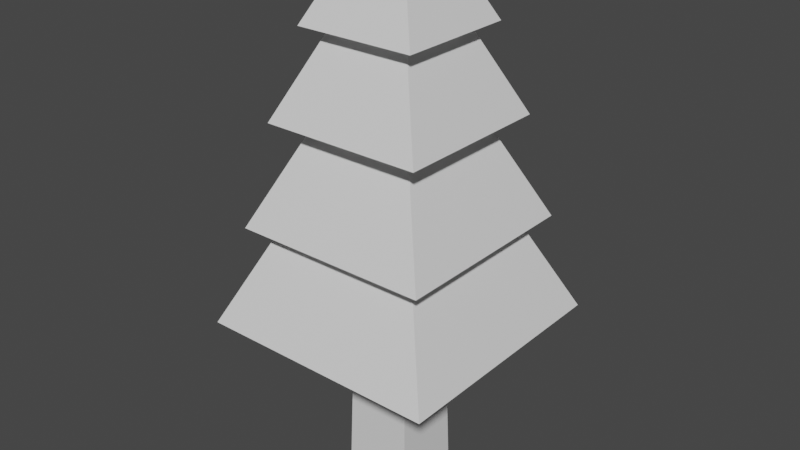 # Source: pine_tree_WIP.blend  (saved by Blender 2.80.75; exported with 4.5.12 LTS)
import bpy
from mathutils import Matrix  # noqa: F401  (used for matrix-valued properties, if any)

bpy.ops.wm.read_factory_settings(use_empty=True)
scene = bpy.context.scene
scene.name = 'Scene'

# ---- collections
col_collection = bpy.data.collections.new('Collection'); scene.collection.children.link(col_collection)

# ---- materials (node trees are filled in below, after node groups)
mat_leaf = bpy.data.materials.new('Leaf')
mat_leaf.use_transparent_shadow = False
mat_leaf.diffuse_color = (0.4238, 0.8, 0.1782, 1.0)
mat_trunk = bpy.data.materials.new('trunk')
mat_trunk.use_transparent_shadow = False
mat_trunk.diffuse_color = (0.3931, 0.2177, 0.07263, 1.0)

# ---- material node trees
mat_leaf.use_nodes = True; mat_leaf.node_tree.nodes.clear()
_N = mat_leaf.node_tree.nodes; _L = mat_leaf.node_tree.links
n0 = _N.new('ShaderNodeOutputMaterial'); n0.name = 'Material Output'; n0.location = (300, 300)
n1 = _N.new('ShaderNodeBsdfPrincipled'); n1.name = 'Principled BSDF'; n1.location = (10, 300)
n1.distribution = 'GGX'
n1.subsurface_method = 'BURLEY'
n1.inputs[3].default_value = 1.45
n1.inputs[27].default_value = (0.0, 0.0, 0.0, 1.0)
n1.inputs[28].default_value = 1.0
_L.new(n1.outputs[0], n0.inputs[0])
n0.is_active_output = True
mat_trunk.use_nodes = True; mat_trunk.node_tree.nodes.clear()
_N = mat_trunk.node_tree.nodes; _L = mat_trunk.node_tree.links
n0 = _N.new('ShaderNodeOutputMaterial'); n0.name = 'Material Output'; n0.location = (300, 300)
n1 = _N.new('ShaderNodeBsdfPrincipled'); n1.name = 'Principled BSDF'; n1.location = (10, 300)
n1.distribution = 'GGX'
n1.subsurface_method = 'BURLEY'
n1.inputs[3].default_value = 1.45
n1.inputs[27].default_value = (0.0, 0.0, 0.0, 1.0)
n1.inputs[28].default_value = 1.0
_L.new(n1.outputs[0], n0.inputs[0])
n0.is_active_output = True

# ---- world
world_world = bpy.data.worlds.new('World'); scene.world = world_world
world_world.use_nodes = True; world_world.node_tree.nodes.clear()
_N = world_world.node_tree.nodes; _L = world_world.node_tree.links
n0 = _N.new('ShaderNodeOutputWorld'); n0.name = 'World Output'; n0.location = (300, 300)
n1 = _N.new('ShaderNodeBackground'); n1.name = 'Background'; n1.location = (10, 300)
n1.inputs[0].default_value = (0.05088, 0.05088, 0.05088, 1.0)
_L.new(n1.outputs[0], n0.inputs[0])
n0.is_active_output = True
world_world.color = (0.05088, 0.05088, 0.05088)
world_world.use_sun_shadow = False
world_world.sun_shadow_jitter_overblur = 0.0

# ---- meshes
me_cube_001 = bpy.data.meshes.new('Cube.001')
me_cube_001.from_pydata([(-1.0, -1.0, 0.03657), (-0.6374, -0.6374, 4.278), (-1.0, 1.0, 0.03657), (-0.6374, 0.6374, 4.278), (1.0, -1.0, 0.03657), (0.6374, -0.6374, 4.278), (1.0, 1.0, 0.03657), (0.6374, 0.6374, 4.278), (-3.479, -3.479, 1.402), (-1.559, -1.559, 2.579), (-3.479, 3.479, 1.402), (-1.559, 1.559, 2.579), (3.479, -3.479, 1.402), (1.559, -1.559, 2.579), (3.479, 3.479, 1.402), (1.559, 1.559, 2.579), (-2.833, -2.833, 2.206), (-1.27, -1.27, 3.164), (-2.833, 2.833, 2.206), (-1.27, 1.27, 3.164), (2.833, -2.833, 2.206), (1.27, -1.27, 3.164), (2.833, 2.833, 2.206), (1.27, 1.27, 3.164), (-2.315, -2.315, 3.033), (-1.037, -1.037, 3.816), (-2.315, 2.315, 3.033), (-1.037, 1.037, 3.816), (2.315, -2.315, 3.033), (1.037, -1.037, 3.816), (2.315, 2.315, 3.033), (1.037, 1.037, 3.816), (-1.727, -1.727, 3.736), (-0.731, -0.731, 4.32), (-1.727, 1.727, 3.736), (-0.731, 0.731, 4.32), (1.727, -1.727, 3.736), (0.731, -0.731, 4.32), (1.727, 1.727, 3.736), (0.731, 0.731, 4.32)], [], [(0, 1, 3, 2), (2, 3, 7, 6), (6, 7, 5, 4), (4, 5, 1, 0), (2, 6, 4, 0), (7, 3, 1, 5), (8, 9, 11, 10), (10, 11, 15, 14), (14, 15, 13, 12), (12, 13, 9, 8), (10, 14, 12, 8), (15, 11, 9, 13), (16, 17, 19, 18), (18, 19, 23, 22), (22, 23, 21, 20), (20, 21, 17, 16), (18, 22, 20, 16), (23, 19, 17, 21), (24, 25, 27, 26), (26, 27, 31, 30), (30, 31, 29, 28), (28, 29, 25, 24), (26, 30, 28, 24), (31, 27, 25, 29), (32, 33, 35, 34), (34, 35, 39, 38), (38, 39, 37, 36), (36, 37, 33, 32), (34, 38, 36, 32), (39, 35, 33, 37)])
me_cube_001.polygons.foreach_set('material_index', [1, 1, 1, 1, 1, 1, 0, 0, 0, 0, 0, 0, 0, 0, 0, 0, 0, 0, 0, 0, 0, 0, 0, 0, 0, 0, 0, 0, 0, 0])
_uv = me_cube_001.uv_layers.new(name='UVMap')
_uv.uv.foreach_set('vector', [0.375, 0.0, 0.625, 0.0, 0.625, 0.25, 0.375, 0.25, 0.375, 0.25, 0.625, 0.25, 0.625, 0.5, 0.375, 0.5, 0.375, 0.5, 0.625, 0.5, 0.625, 0.75, 0.375, 0.75, 0.375, 0.75, 0.625, 0.75, 0.625, 1.0, 0.375, 1.0, 0.125, 0.5, 0.375, 0.5, 0.375, 0.75, 0.125, 0.75, 0.625, 0.5, 0.875, 0.5, 0.875, 0.75, 0.625, 0.75, 0.375, 0.0, 0.625, 0.0, 0.625, 0.25, 0.375, 0.25, 0.375, 0.25, 0.625, 0.25, 0.625, 0.5, 0.375, 0.5, 0.375, 0.5, 0.625, 0.5, 0.625, 0.75, 0.375, 0.75, 0.375, 0.75, 0.625, 0.75, 0.625, 1.0, 0.375, 1.0, 0.125, 0.5, 0.375, 0.5, 0.375, 0.75, 0.125, 0.75, 0.625, 0.5, 0.875, 0.5, 0.875, 0.75, 0.625, 0.75, 0.375, 0.0, 0.625, 0.0, 0.625, 0.25, 0.375, 0.25, 0.375, 0.25, 0.625, 0.25, 0.625, 0.5, 0.375, 0.5, 0.375, 0.5, 0.625, 0.5, 0.625, 0.75, 0.375, 0.75, 0.375, 0.75, 0.625, 0.75, 0.625, 1.0, 0.375, 1.0, 0.125, 0.5, 0.375, 0.5, 0.375, 0.75, 0.125, 0.75, 0.625, 0.5, 0.875, 0.5, 0.875, 0.75, 0.625, 0.75, 0.375, 0.0, 0.625, 0.0, 0.625, 0.25, 0.375, 0.25, 0.375, 0.25, 0.625, 0.25, 0.625, 0.5, 0.375, 0.5, 0.375, 0.5, 0.625, 0.5, 0.625, 0.75, 0.375, 0.75, 0.375, 0.75, 0.625, 0.75, 0.625, 1.0, 0.375, 1.0, 0.125, 0.5, 0.375, 0.5, 0.375, 0.75, 0.125, 0.75, 0.625, 0.5, 0.875, 0.5, 0.875, 0.75, 0.625, 0.75, 0.375, 0.0, 0.625, 0.0, 0.625, 0.25, 0.375, 0.25, 0.375, 0.25, 0.625, 0.25, 0.625, 0.5, 0.375, 0.5, 0.375, 0.5, 0.625, 0.5, 0.625, 0.75, 0.375, 0.75, 0.375, 0.75, 0.625, 0.75, 0.625, 1.0, 0.375, 1.0, 0.125, 0.5, 0.375, 0.5, 0.375, 0.75, 0.125, 0.75, 0.625, 0.5, 0.875, 0.5, 0.875, 0.75, 0.625, 0.75])
me_cube_001.materials.append(mat_leaf)
me_cube_001.materials.append(mat_trunk)
me_cube_001.use_remesh_preserve_volume = False
me_cube_001.use_remesh_preserve_attributes = False
me_cube_001.use_mirror_vertex_groups = False
me_cube_001.update()

# ---- objects
ob_cube = bpy.data.objects.new('Cube', me_cube_001)

# ---- transforms, parenting, visibility, modifiers, constraints
ob_cube.location = (0.0, 0.0, 0.0)
ob_cube.scale = (0.2874, 0.2874, 1.0)
ob_cube.lineart.crease_threshold = 0.0

# ---- collection membership
col_collection.objects.link(ob_cube)

# ---- scene / render settings (as saved in the file)
scene.frame_start = 1; scene.frame_end = 250; scene.frame_set(1)
scene.render.engine = 'BLENDER_EEVEE_NEXT'
scene.cycles.use_denoising = False
scene.cycles.samples = 128
scene.cycles.sampling_pattern = 'TABULATED_SOBOL'
scene.cycles.use_adaptive_sampling = False
scene.cycles.use_light_tree = False
scene.view_settings.view_transform = 'Filmic'
bpy.context.view_layer.update()

# ---- added for rendering (the .blend has no active camera and no usable light): camera, sun
cam_auto = bpy.data.cameras.new('AutoCamera')
cam_auto.lens = 50.0
cam_auto.sensor_width = 36.0
cam_auto.clip_end = 1000.0
ob_auto_camera = bpy.data.objects.new('AutoCamera', cam_auto)
scene.collection.objects.link(ob_auto_camera)
ob_auto_camera.location = (4.74916, -5.69899, 5.97759)
ob_auto_camera.rotation_euler = (1.09748, -7.21219e-08, 0.694738)
scene.camera = ob_auto_camera
light_auto_sun = bpy.data.lights.new('AutoSun', 'SUN')
light_auto_sun.energy = 3.0
light_auto_sun.angle = 0.0523599
ob_auto_sun = bpy.data.objects.new('AutoSun', light_auto_sun)
scene.collection.objects.link(ob_auto_sun)
ob_auto_sun.rotation_euler = (0.872665, 0.174533, 0.523599)
bpy.context.view_layer.update()
